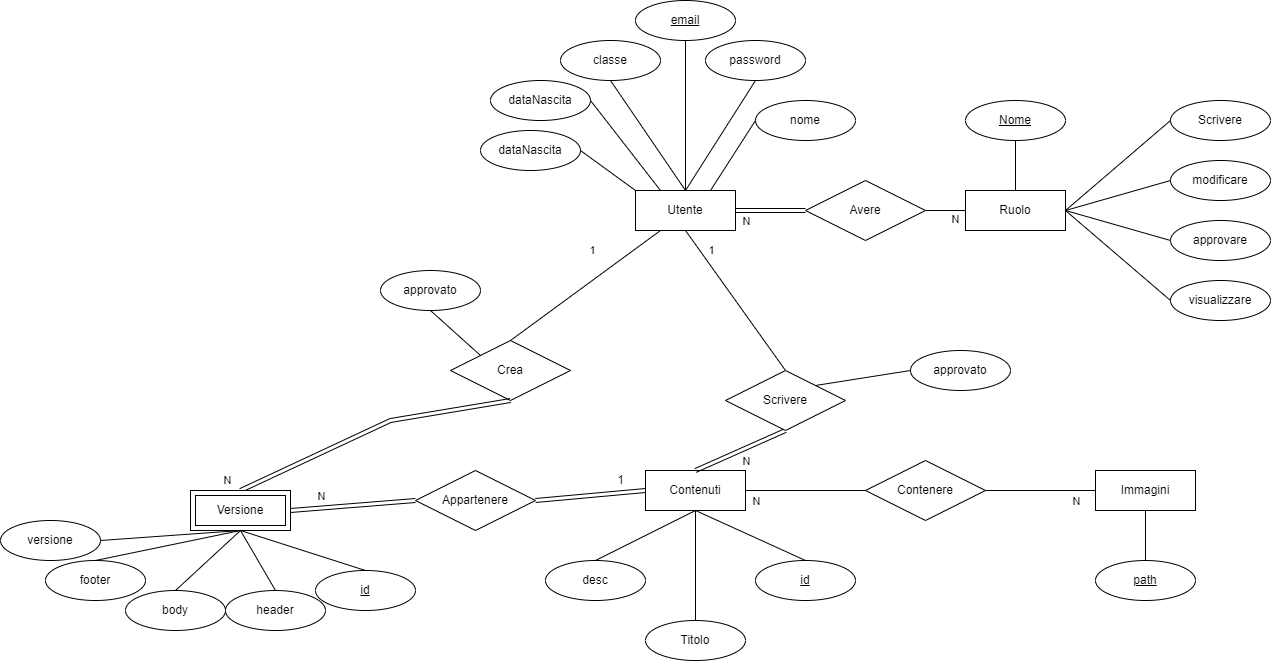

The diagram above was exported from draw.io. Its source (the exported page's mxGraphModel, read from the mxfile embedded in the PNG):
<mxGraphModel dx="1596" dy="231" grid="1" gridSize="10" guides="1" tooltips="1" connect="1" arrows="1" fold="1" page="1" pageScale="1" pageWidth="850" pageHeight="1100" math="0" shadow="0">
  <root>
    <mxCell id="0" />
    <mxCell id="1" parent="0" />
    <mxCell id="2" value="Utente" style="whiteSpace=wrap;html=1;align=center;" parent="1" vertex="1">
      <mxGeometry x="165" y="190" width="100" height="40" as="geometry" />
    </mxCell>
    <mxCell id="3" value="Ruolo" style="whiteSpace=wrap;html=1;align=center;" parent="1" vertex="1">
      <mxGeometry x="495" y="190" width="100" height="40" as="geometry" />
    </mxCell>
    <mxCell id="4" value="Contenuti" style="whiteSpace=wrap;html=1;align=center;" parent="1" vertex="1">
      <mxGeometry x="175" y="470" width="100" height="40" as="geometry" />
    </mxCell>
    <mxCell id="5" value="Immagini" style="whiteSpace=wrap;html=1;align=center;" parent="1" vertex="1">
      <mxGeometry x="625" y="470" width="100" height="40" as="geometry" />
    </mxCell>
    <mxCell id="6" value="path" style="ellipse;whiteSpace=wrap;html=1;align=center;fontStyle=4;" parent="1" vertex="1">
      <mxGeometry x="625" y="560" width="100" height="40" as="geometry" />
    </mxCell>
    <mxCell id="7" value="id" style="ellipse;whiteSpace=wrap;html=1;align=center;fontStyle=4;" parent="1" vertex="1">
      <mxGeometry x="285" y="560" width="100" height="40" as="geometry" />
    </mxCell>
    <mxCell id="11" value="approvato" style="ellipse;whiteSpace=wrap;html=1;align=center;" parent="1" vertex="1">
      <mxGeometry x="440" y="350" width="100" height="40" as="geometry" />
    </mxCell>
    <mxCell id="12" value="classe" style="ellipse;whiteSpace=wrap;html=1;align=center;" parent="1" vertex="1">
      <mxGeometry x="90" y="40" width="100" height="40" as="geometry" />
    </mxCell>
    <mxCell id="13" value="email" style="ellipse;whiteSpace=wrap;html=1;align=center;fontStyle=4;" parent="1" vertex="1">
      <mxGeometry x="165" width="100" height="40" as="geometry" />
    </mxCell>
    <mxCell id="14" value="password" style="ellipse;whiteSpace=wrap;html=1;align=center;" parent="1" vertex="1">
      <mxGeometry x="235" y="40" width="100" height="40" as="geometry" />
    </mxCell>
    <mxCell id="15" value="Nome" style="ellipse;whiteSpace=wrap;html=1;align=center;fontStyle=4;" parent="1" vertex="1">
      <mxGeometry x="495" y="100" width="100" height="40" as="geometry" />
    </mxCell>
    <mxCell id="16" value="modificare" style="ellipse;whiteSpace=wrap;html=1;align=center;" parent="1" vertex="1">
      <mxGeometry x="700" y="160" width="100" height="40" as="geometry" />
    </mxCell>
    <mxCell id="17" value="approvare" style="ellipse;whiteSpace=wrap;html=1;align=center;" parent="1" vertex="1">
      <mxGeometry x="700" y="220" width="100" height="40" as="geometry" />
    </mxCell>
    <mxCell id="18" value="visualizzare" style="ellipse;whiteSpace=wrap;html=1;align=center;" parent="1" vertex="1">
      <mxGeometry x="700" y="280" width="100" height="40" as="geometry" />
    </mxCell>
    <mxCell id="19" value="" style="endArrow=none;html=1;rounded=0;exitX=0.5;exitY=1;exitDx=0;exitDy=0;entryX=0.5;entryY=0;entryDx=0;entryDy=0;" parent="1" source="5" target="6" edge="1">
      <mxGeometry relative="1" as="geometry">
        <mxPoint x="585" y="380" as="sourcePoint" />
        <mxPoint x="745" y="380" as="targetPoint" />
      </mxGeometry>
    </mxCell>
    <mxCell id="20" value="" style="endArrow=none;html=1;rounded=0;exitX=1;exitY=0.5;exitDx=0;exitDy=0;entryX=0;entryY=0.5;entryDx=0;entryDy=0;" parent="1" source="3" target="18" edge="1">
      <mxGeometry relative="1" as="geometry">
        <mxPoint x="595" y="250" as="sourcePoint" />
        <mxPoint x="755" y="250" as="targetPoint" />
      </mxGeometry>
    </mxCell>
    <mxCell id="21" value="" style="endArrow=none;html=1;rounded=0;exitX=1;exitY=0.5;exitDx=0;exitDy=0;entryX=0;entryY=0.5;entryDx=0;entryDy=0;" parent="1" source="3" target="17" edge="1">
      <mxGeometry relative="1" as="geometry">
        <mxPoint x="615" y="200" as="sourcePoint" />
        <mxPoint x="775" y="230" as="targetPoint" />
      </mxGeometry>
    </mxCell>
    <mxCell id="22" value="" style="endArrow=none;html=1;rounded=0;exitX=1;exitY=0.5;exitDx=0;exitDy=0;entryX=0;entryY=0.5;entryDx=0;entryDy=0;" parent="1" source="3" target="16" edge="1">
      <mxGeometry relative="1" as="geometry">
        <mxPoint x="605" y="149" as="sourcePoint" />
        <mxPoint x="705" y="149" as="targetPoint" />
      </mxGeometry>
    </mxCell>
    <mxCell id="23" value="" style="endArrow=none;html=1;rounded=0;exitX=0.5;exitY=1;exitDx=0;exitDy=0;entryX=0.5;entryY=0;entryDx=0;entryDy=0;" parent="1" source="15" target="3" edge="1">
      <mxGeometry relative="1" as="geometry">
        <mxPoint x="535" y="160" as="sourcePoint" />
        <mxPoint x="695" y="160" as="targetPoint" />
      </mxGeometry>
    </mxCell>
    <mxCell id="24" value="" style="endArrow=none;html=1;rounded=0;exitX=0.5;exitY=1;exitDx=0;exitDy=0;entryX=0.5;entryY=0;entryDx=0;entryDy=0;" parent="1" source="12" target="2" edge="1">
      <mxGeometry relative="1" as="geometry">
        <mxPoint x="95" y="170" as="sourcePoint" />
        <mxPoint x="255" y="170" as="targetPoint" />
      </mxGeometry>
    </mxCell>
    <mxCell id="25" value="" style="endArrow=none;html=1;rounded=0;exitX=0.5;exitY=1;exitDx=0;exitDy=0;entryX=0.5;entryY=0;entryDx=0;entryDy=0;" parent="1" source="13" target="2" edge="1">
      <mxGeometry relative="1" as="geometry">
        <mxPoint x="275" y="190" as="sourcePoint" />
        <mxPoint x="435" y="190" as="targetPoint" />
      </mxGeometry>
    </mxCell>
    <mxCell id="26" value="" style="endArrow=none;html=1;rounded=0;exitX=0.5;exitY=1;exitDx=0;exitDy=0;entryX=0.5;entryY=0;entryDx=0;entryDy=0;" parent="1" source="14" target="2" edge="1">
      <mxGeometry relative="1" as="geometry">
        <mxPoint x="315" y="210" as="sourcePoint" />
        <mxPoint x="475" y="210" as="targetPoint" />
      </mxGeometry>
    </mxCell>
    <mxCell id="29" value="" style="endArrow=none;html=1;rounded=0;exitX=1;exitY=0.5;exitDx=0;exitDy=0;entryX=0;entryY=0.5;entryDx=0;entryDy=0;" parent="1" source="28" target="3" edge="1">
      <mxGeometry relative="1" as="geometry">
        <mxPoint x="325" y="240" as="sourcePoint" />
        <mxPoint x="485" y="240" as="targetPoint" />
      </mxGeometry>
    </mxCell>
    <mxCell id="30" value="" style="endArrow=none;html=1;rounded=0;exitX=1;exitY=0.5;exitDx=0;exitDy=0;entryX=0;entryY=0.5;entryDx=0;entryDy=0;shape=link;" parent="1" source="2" target="28" edge="1">
      <mxGeometry relative="1" as="geometry">
        <mxPoint x="265" y="210" as="sourcePoint" />
        <mxPoint x="495" y="210" as="targetPoint" />
      </mxGeometry>
    </mxCell>
    <mxCell id="31" value="N" style="edgeLabel;html=1;align=center;verticalAlign=middle;resizable=0;points=[];" parent="30" vertex="1" connectable="0">
      <mxGeometry x="0.0286" y="1" relative="1" as="geometry">
        <mxPoint x="-26" y="11" as="offset" />
      </mxGeometry>
    </mxCell>
    <mxCell id="28" value="Avere" style="shape=rhombus;perimeter=rhombusPerimeter;whiteSpace=wrap;html=1;align=center;" parent="1" vertex="1">
      <mxGeometry x="335" y="180" width="120" height="60" as="geometry" />
    </mxCell>
    <mxCell id="32" value="N" style="edgeLabel;html=1;align=center;verticalAlign=middle;resizable=0;points=[];" parent="1" vertex="1" connectable="0">
      <mxGeometry x="285" y="230" as="geometry">
        <mxPoint x="199" y="-12" as="offset" />
      </mxGeometry>
    </mxCell>
    <mxCell id="34" value="" style="endArrow=none;html=1;rounded=0;exitX=1;exitY=0.5;exitDx=0;exitDy=0;entryX=0;entryY=0.5;entryDx=0;entryDy=0;" parent="1" source="33" target="5" edge="1">
      <mxGeometry relative="1" as="geometry">
        <mxPoint x="305" y="410" as="sourcePoint" />
        <mxPoint x="465" y="410" as="targetPoint" />
      </mxGeometry>
    </mxCell>
    <mxCell id="37" value="N" style="edgeLabel;html=1;align=center;verticalAlign=middle;resizable=0;points=[];" parent="34" vertex="1" connectable="0">
      <mxGeometry x="0.0364" relative="1" as="geometry">
        <mxPoint x="33" y="10" as="offset" />
      </mxGeometry>
    </mxCell>
    <mxCell id="35" value="" style="endArrow=none;html=1;rounded=0;exitX=1;exitY=0.5;exitDx=0;exitDy=0;entryX=0;entryY=0.5;entryDx=0;entryDy=0;" parent="1" source="4" target="33" edge="1">
      <mxGeometry relative="1" as="geometry">
        <mxPoint x="275" y="490" as="sourcePoint" />
        <mxPoint x="625" y="490" as="targetPoint" />
      </mxGeometry>
    </mxCell>
    <mxCell id="36" value="N" style="edgeLabel;html=1;align=center;verticalAlign=middle;resizable=0;points=[];" parent="35" vertex="1" connectable="0">
      <mxGeometry x="-0.05" relative="1" as="geometry">
        <mxPoint x="-47" y="10" as="offset" />
      </mxGeometry>
    </mxCell>
    <mxCell id="33" value="Contenere" style="shape=rhombus;perimeter=rhombusPerimeter;whiteSpace=wrap;html=1;align=center;" parent="1" vertex="1">
      <mxGeometry x="395" y="460" width="120" height="60" as="geometry" />
    </mxCell>
    <mxCell id="38" value="" style="endArrow=none;html=1;rounded=0;exitX=0;exitY=0.5;exitDx=0;exitDy=0;entryX=1;entryY=0;entryDx=0;entryDy=0;" parent="1" source="11" target="43" edge="1">
      <mxGeometry relative="1" as="geometry">
        <mxPoint x="175" y="430" as="sourcePoint" />
        <mxPoint x="335" y="430" as="targetPoint" />
      </mxGeometry>
    </mxCell>
    <mxCell id="42" value="" style="endArrow=none;html=1;rounded=0;exitX=0.5;exitY=1;exitDx=0;exitDy=0;entryX=0.5;entryY=0;entryDx=0;entryDy=0;" parent="1" source="4" target="7" edge="1">
      <mxGeometry relative="1" as="geometry">
        <mxPoint x="265" y="530" as="sourcePoint" />
        <mxPoint x="425" y="530" as="targetPoint" />
      </mxGeometry>
    </mxCell>
    <mxCell id="44" value="" style="endArrow=none;html=1;rounded=0;exitX=0.5;exitY=1;exitDx=0;exitDy=0;entryX=0.5;entryY=0;entryDx=0;entryDy=0;shape=link;" parent="1" source="43" target="4" edge="1">
      <mxGeometry relative="1" as="geometry">
        <mxPoint x="235" y="360" as="sourcePoint" />
        <mxPoint x="395" y="360" as="targetPoint" />
        <Array as="points" />
      </mxGeometry>
    </mxCell>
    <mxCell id="47" value="N" style="edgeLabel;html=1;align=center;verticalAlign=middle;resizable=0;points=[];" parent="44" vertex="1" connectable="0">
      <mxGeometry x="0.101" y="-1" relative="1" as="geometry">
        <mxPoint x="10" y="9" as="offset" />
      </mxGeometry>
    </mxCell>
    <mxCell id="45" value="" style="endArrow=none;html=1;rounded=0;exitX=0.5;exitY=1;exitDx=0;exitDy=0;entryX=0.5;entryY=0;entryDx=0;entryDy=0;" parent="1" source="2" target="43" edge="1">
      <mxGeometry relative="1" as="geometry">
        <mxPoint x="215" y="230" as="sourcePoint" />
        <mxPoint x="215" y="370" as="targetPoint" />
        <Array as="points" />
      </mxGeometry>
    </mxCell>
    <mxCell id="46" value="1" style="edgeLabel;html=1;align=center;verticalAlign=middle;resizable=0;points=[];" parent="45" vertex="1" connectable="0">
      <mxGeometry x="-0.2701" y="3" relative="1" as="geometry">
        <mxPoint x="-14" y="-30" as="offset" />
      </mxGeometry>
    </mxCell>
    <mxCell id="43" value="Scrivere" style="shape=rhombus;perimeter=rhombusPerimeter;whiteSpace=wrap;html=1;align=center;" parent="1" vertex="1">
      <mxGeometry x="255" y="370" width="120" height="60" as="geometry" />
    </mxCell>
    <mxCell id="49" value="Crea" style="shape=rhombus;perimeter=rhombusPerimeter;whiteSpace=wrap;html=1;align=center;" parent="1" vertex="1">
      <mxGeometry x="-20" y="340" width="120" height="60" as="geometry" />
    </mxCell>
    <mxCell id="50" value="" style="endArrow=none;html=1;rounded=0;exitX=0.25;exitY=1;exitDx=0;exitDy=0;entryX=0.5;entryY=0;entryDx=0;entryDy=0;" parent="1" source="2" target="49" edge="1">
      <mxGeometry relative="1" as="geometry">
        <mxPoint x="140" y="290" as="sourcePoint" />
        <mxPoint x="300" y="290" as="targetPoint" />
      </mxGeometry>
    </mxCell>
    <mxCell id="52" value="1" style="edgeLabel;html=1;align=center;verticalAlign=middle;resizable=0;points=[];" parent="50" vertex="1" connectable="0">
      <mxGeometry x="0.0493" y="-3" relative="1" as="geometry">
        <mxPoint x="12" y="-36" as="offset" />
      </mxGeometry>
    </mxCell>
    <mxCell id="51" value="" style="endArrow=none;html=1;rounded=0;exitX=0.5;exitY=1;exitDx=0;exitDy=0;shape=link;entryX=0.5;entryY=0;entryDx=0;entryDy=0;" parent="1" source="49" target="88" edge="1">
      <mxGeometry relative="1" as="geometry">
        <mxPoint x="130" y="420" as="sourcePoint" />
        <mxPoint x="-230" y="490" as="targetPoint" />
        <Array as="points">
          <mxPoint x="-80" y="420" />
        </Array>
      </mxGeometry>
    </mxCell>
    <mxCell id="53" value="N" style="edgeLabel;html=1;align=center;verticalAlign=middle;resizable=0;points=[];" parent="51" vertex="1" connectable="0">
      <mxGeometry x="-0.1584" y="-2" relative="1" as="geometry">
        <mxPoint x="-164" y="62" as="offset" />
      </mxGeometry>
    </mxCell>
    <mxCell id="55" value="approvato" style="ellipse;whiteSpace=wrap;html=1;align=center;" parent="1" vertex="1">
      <mxGeometry x="-90" y="270" width="100" height="40" as="geometry" />
    </mxCell>
    <mxCell id="56" value="" style="endArrow=none;html=1;rounded=0;exitX=0.5;exitY=1;exitDx=0;exitDy=0;entryX=0;entryY=0;entryDx=0;entryDy=0;" parent="1" source="55" target="49" edge="1">
      <mxGeometry relative="1" as="geometry">
        <mxPoint x="60" y="330" as="sourcePoint" />
        <mxPoint x="220" y="330" as="targetPoint" />
      </mxGeometry>
    </mxCell>
    <mxCell id="60" value="" style="endArrow=none;html=1;rounded=0;entryX=0;entryY=0.5;entryDx=0;entryDy=0;exitX=1;exitY=0.5;exitDx=0;exitDy=0;shape=link;" parent="1" source="72" target="4" edge="1">
      <mxGeometry relative="1" as="geometry">
        <mxPoint x="20" y="530" as="sourcePoint" />
        <mxPoint x="175" y="490" as="targetPoint" />
      </mxGeometry>
    </mxCell>
    <mxCell id="70" value="1" style="text;html=1;align=center;verticalAlign=middle;resizable=0;points=[];autosize=1;strokeColor=none;fillColor=none;" parent="1" vertex="1">
      <mxGeometry x="135" y="465" width="30" height="30" as="geometry" />
    </mxCell>
    <mxCell id="73" value="" style="endArrow=none;html=1;rounded=0;entryX=0;entryY=0.5;entryDx=0;entryDy=0;exitX=1;exitY=0.5;exitDx=0;exitDy=0;shape=link;" parent="1" source="88" target="72" edge="1">
      <mxGeometry relative="1" as="geometry">
        <mxPoint x="-180" y="510" as="sourcePoint" />
        <mxPoint x="175" y="490" as="targetPoint" />
      </mxGeometry>
    </mxCell>
    <mxCell id="74" value="N" style="edgeLabel;html=1;align=center;verticalAlign=middle;resizable=0;points=[];" parent="73" vertex="1" connectable="0">
      <mxGeometry x="-0.4205" y="-3" relative="1" as="geometry">
        <mxPoint x="-6" y="-15" as="offset" />
      </mxGeometry>
    </mxCell>
    <mxCell id="72" value="Appartenere" style="shape=rhombus;perimeter=rhombusPerimeter;whiteSpace=wrap;html=1;align=center;" parent="1" vertex="1">
      <mxGeometry x="-55" y="470" width="120" height="60" as="geometry" />
    </mxCell>
    <mxCell id="81" value="Titolo" style="ellipse;whiteSpace=wrap;html=1;align=center;" parent="1" vertex="1">
      <mxGeometry x="175" y="620" width="100" height="40" as="geometry" />
    </mxCell>
    <mxCell id="82" value="" style="endArrow=none;html=1;rounded=0;exitX=0.5;exitY=1;exitDx=0;exitDy=0;entryX=0.5;entryY=0;entryDx=0;entryDy=0;" parent="1" source="4" target="81" edge="1">
      <mxGeometry relative="1" as="geometry">
        <mxPoint x="190" y="550" as="sourcePoint" />
        <mxPoint x="350" y="550" as="targetPoint" />
      </mxGeometry>
    </mxCell>
    <mxCell id="83" value="header" style="ellipse;whiteSpace=wrap;html=1;align=center;" parent="1" vertex="1">
      <mxGeometry x="-245" y="590" width="100" height="40" as="geometry" />
    </mxCell>
    <mxCell id="84" value="body" style="ellipse;whiteSpace=wrap;html=1;align=center;" parent="1" vertex="1">
      <mxGeometry x="-345" y="590" width="100" height="40" as="geometry" />
    </mxCell>
    <mxCell id="85" value="footer" style="ellipse;whiteSpace=wrap;html=1;align=center;" parent="1" vertex="1">
      <mxGeometry x="-425" y="560" width="100" height="40" as="geometry" />
    </mxCell>
    <mxCell id="86" value="versione" style="ellipse;whiteSpace=wrap;html=1;align=center;" parent="1" vertex="1">
      <mxGeometry x="-470" y="520" width="100" height="40" as="geometry" />
    </mxCell>
    <mxCell id="87" value="id" style="ellipse;whiteSpace=wrap;html=1;align=center;fontStyle=4;" parent="1" vertex="1">
      <mxGeometry x="-155" y="570" width="100" height="40" as="geometry" />
    </mxCell>
    <mxCell id="88" value="Versione" style="shape=ext;margin=3;double=1;whiteSpace=wrap;html=1;align=center;" parent="1" vertex="1">
      <mxGeometry x="-280" y="490" width="100" height="40" as="geometry" />
    </mxCell>
    <mxCell id="89" value="" style="endArrow=none;html=1;rounded=0;exitX=1;exitY=0.5;exitDx=0;exitDy=0;entryX=0.5;entryY=1;entryDx=0;entryDy=0;" parent="1" source="86" target="88" edge="1">
      <mxGeometry relative="1" as="geometry">
        <mxPoint x="-400" y="500" as="sourcePoint" />
        <mxPoint x="-240" y="500" as="targetPoint" />
      </mxGeometry>
    </mxCell>
    <mxCell id="90" value="" style="endArrow=none;html=1;rounded=0;exitX=0.5;exitY=0;exitDx=0;exitDy=0;entryX=0.5;entryY=1;entryDx=0;entryDy=0;" parent="1" source="85" target="88" edge="1">
      <mxGeometry relative="1" as="geometry">
        <mxPoint x="-330" y="560" as="sourcePoint" />
        <mxPoint x="-170" y="560" as="targetPoint" />
      </mxGeometry>
    </mxCell>
    <mxCell id="91" value="" style="endArrow=none;html=1;rounded=0;exitX=0.5;exitY=0;exitDx=0;exitDy=0;entryX=0.5;entryY=1;entryDx=0;entryDy=0;" parent="1" source="84" target="88" edge="1">
      <mxGeometry relative="1" as="geometry">
        <mxPoint x="-260" y="560" as="sourcePoint" />
        <mxPoint x="-100" y="560" as="targetPoint" />
      </mxGeometry>
    </mxCell>
    <mxCell id="92" value="" style="endArrow=none;html=1;rounded=0;exitX=0.5;exitY=1;exitDx=0;exitDy=0;entryX=0.5;entryY=0;entryDx=0;entryDy=0;" parent="1" source="88" target="83" edge="1">
      <mxGeometry relative="1" as="geometry">
        <mxPoint x="-210" y="550" as="sourcePoint" />
        <mxPoint x="-50" y="550" as="targetPoint" />
      </mxGeometry>
    </mxCell>
    <mxCell id="93" value="" style="endArrow=none;html=1;rounded=0;exitX=0.5;exitY=1;exitDx=0;exitDy=0;entryX=0.5;entryY=0;entryDx=0;entryDy=0;" parent="1" source="88" target="87" edge="1">
      <mxGeometry relative="1" as="geometry">
        <mxPoint x="-190" y="550" as="sourcePoint" />
        <mxPoint x="-30" y="550" as="targetPoint" />
      </mxGeometry>
    </mxCell>
    <mxCell id="95" value="Scrivere" style="ellipse;whiteSpace=wrap;html=1;align=center;" parent="1" vertex="1">
      <mxGeometry x="700" y="100" width="100" height="40" as="geometry" />
    </mxCell>
    <mxCell id="96" value="" style="endArrow=none;html=1;rounded=0;exitX=1;exitY=0.5;exitDx=0;exitDy=0;entryX=0;entryY=0.5;entryDx=0;entryDy=0;" parent="1" source="3" target="95" edge="1">
      <mxGeometry relative="1" as="geometry">
        <mxPoint x="640" y="120" as="sourcePoint" />
        <mxPoint x="800" y="120" as="targetPoint" />
      </mxGeometry>
    </mxCell>
    <mxCell id="97" value="desc" style="ellipse;whiteSpace=wrap;html=1;align=center;" parent="1" vertex="1">
      <mxGeometry x="75" y="560" width="100" height="40" as="geometry" />
    </mxCell>
    <mxCell id="98" value="" style="endArrow=none;html=1;rounded=0;exitX=0.5;exitY=0;exitDx=0;exitDy=0;entryX=0.5;entryY=1;entryDx=0;entryDy=0;" parent="1" source="97" target="4" edge="1">
      <mxGeometry relative="1" as="geometry">
        <mxPoint x="150" y="540" as="sourcePoint" />
        <mxPoint x="310" y="540" as="targetPoint" />
      </mxGeometry>
    </mxCell>
    <mxCell id="101" value="dataNascita" style="ellipse;whiteSpace=wrap;html=1;align=center;" parent="1" vertex="1">
      <mxGeometry x="20" y="80" width="100" height="40" as="geometry" />
    </mxCell>
    <mxCell id="102" value="" style="endArrow=none;html=1;rounded=0;exitX=1;exitY=0.5;exitDx=0;exitDy=0;entryX=0.25;entryY=0;entryDx=0;entryDy=0;" parent="1" source="101" target="2" edge="1">
      <mxGeometry relative="1" as="geometry">
        <mxPoint x="160" y="100" as="sourcePoint" />
        <mxPoint x="225" y="200" as="targetPoint" />
      </mxGeometry>
    </mxCell>
    <mxCell id="103" value="nome" style="ellipse;whiteSpace=wrap;html=1;align=center;" parent="1" vertex="1">
      <mxGeometry x="285" y="100" width="100" height="40" as="geometry" />
    </mxCell>
    <mxCell id="104" value="" style="endArrow=none;html=1;rounded=0;exitX=0.75;exitY=0;exitDx=0;exitDy=0;entryX=0;entryY=0.5;entryDx=0;entryDy=0;" parent="1" source="2" target="103" edge="1">
      <mxGeometry relative="1" as="geometry">
        <mxPoint x="450" y="100" as="sourcePoint" />
        <mxPoint x="455" y="190" as="targetPoint" />
      </mxGeometry>
    </mxCell>
    <mxCell id="106" value="dataNascita" style="ellipse;whiteSpace=wrap;html=1;align=center;" parent="1" vertex="1">
      <mxGeometry x="10" y="130" width="100" height="40" as="geometry" />
    </mxCell>
    <mxCell id="107" value="" style="endArrow=none;html=1;rounded=0;exitX=1;exitY=0.5;exitDx=0;exitDy=0;entryX=0;entryY=0;entryDx=0;entryDy=0;" parent="1" source="106" target="2" edge="1">
      <mxGeometry relative="1" as="geometry">
        <mxPoint x="130" y="125" as="sourcePoint" />
        <mxPoint x="135" y="215" as="targetPoint" />
      </mxGeometry>
    </mxCell>
  </root>
</mxGraphModel>